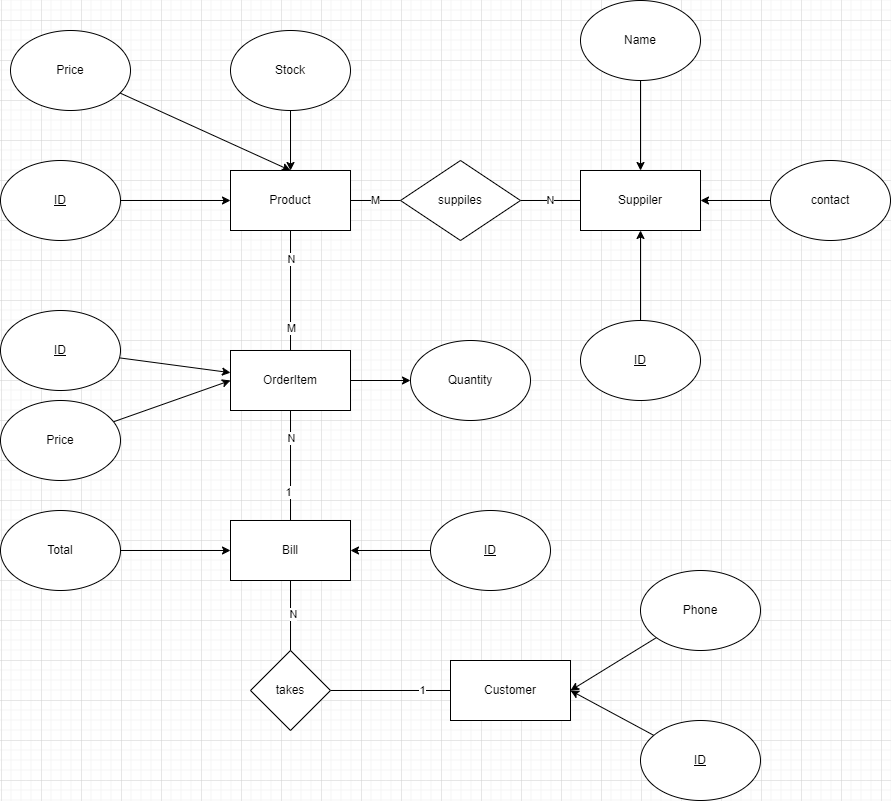

The diagram above was exported from draw.io. Its source (the exported page's mxGraphModel, read from the mxfile embedded in the PNG):
<mxGraphModel dx="1554" dy="814" grid="1" gridSize="10" guides="1" tooltips="1" connect="1" arrows="1" fold="1" page="1" pageScale="1" pageWidth="850" pageHeight="1100" math="0" shadow="0">
  <root>
    <mxCell id="0" />
    <mxCell id="1" parent="0" />
    <mxCell id="HMcroM5DdTJB_tqUM0iG-1" value="Product" style="rounded=0;whiteSpace=wrap;html=1;" vertex="1" parent="1">
      <mxGeometry x="350" y="230" width="120" height="60" as="geometry" />
    </mxCell>
    <mxCell id="HMcroM5DdTJB_tqUM0iG-14" style="edgeStyle=orthogonalEdgeStyle;rounded=0;orthogonalLoop=1;jettySize=auto;html=1;" edge="1" parent="1" source="HMcroM5DdTJB_tqUM0iG-2" target="HMcroM5DdTJB_tqUM0iG-1">
      <mxGeometry relative="1" as="geometry" />
    </mxCell>
    <mxCell id="HMcroM5DdTJB_tqUM0iG-2" value="Stock" style="ellipse;whiteSpace=wrap;html=1;" vertex="1" parent="1">
      <mxGeometry x="350" y="90" width="120" height="80" as="geometry" />
    </mxCell>
    <mxCell id="HMcroM5DdTJB_tqUM0iG-30" style="rounded=0;orthogonalLoop=1;jettySize=auto;html=1;entryX=1;entryY=0.5;entryDx=0;entryDy=0;endArrow=none;endFill=0;" edge="1" parent="1" source="HMcroM5DdTJB_tqUM0iG-4" target="HMcroM5DdTJB_tqUM0iG-29">
      <mxGeometry relative="1" as="geometry" />
    </mxCell>
    <mxCell id="HMcroM5DdTJB_tqUM0iG-43" value="1" style="edgeLabel;html=1;align=center;verticalAlign=middle;resizable=0;points=[];" vertex="1" connectable="0" parent="HMcroM5DdTJB_tqUM0iG-30">
      <mxGeometry x="-0.5222" y="-1" relative="1" as="geometry">
        <mxPoint as="offset" />
      </mxGeometry>
    </mxCell>
    <mxCell id="HMcroM5DdTJB_tqUM0iG-4" value="Customer" style="rounded=0;whiteSpace=wrap;html=1;" vertex="1" parent="1">
      <mxGeometry x="570" y="720" width="120" height="60" as="geometry" />
    </mxCell>
    <mxCell id="HMcroM5DdTJB_tqUM0iG-6" style="rounded=0;orthogonalLoop=1;jettySize=auto;html=1;entryX=1;entryY=0.5;entryDx=0;entryDy=0;" edge="1" parent="1" source="HMcroM5DdTJB_tqUM0iG-5" target="HMcroM5DdTJB_tqUM0iG-4">
      <mxGeometry relative="1" as="geometry" />
    </mxCell>
    <mxCell id="HMcroM5DdTJB_tqUM0iG-5" value="&lt;u&gt;ID&lt;/u&gt;" style="ellipse;whiteSpace=wrap;html=1;" vertex="1" parent="1">
      <mxGeometry x="760" y="780" width="120" height="80" as="geometry" />
    </mxCell>
    <mxCell id="HMcroM5DdTJB_tqUM0iG-9" style="rounded=0;orthogonalLoop=1;jettySize=auto;html=1;entryX=1;entryY=0.5;entryDx=0;entryDy=0;" edge="1" parent="1" source="HMcroM5DdTJB_tqUM0iG-7" target="HMcroM5DdTJB_tqUM0iG-4">
      <mxGeometry relative="1" as="geometry">
        <mxPoint x="680" y="720" as="targetPoint" />
      </mxGeometry>
    </mxCell>
    <mxCell id="HMcroM5DdTJB_tqUM0iG-7" value="Phone" style="ellipse;whiteSpace=wrap;html=1;" vertex="1" parent="1">
      <mxGeometry x="760" y="630" width="120" height="80" as="geometry" />
    </mxCell>
    <mxCell id="HMcroM5DdTJB_tqUM0iG-10" value="Suppiler" style="rounded=0;whiteSpace=wrap;html=1;" vertex="1" parent="1">
      <mxGeometry x="700" y="230" width="120" height="60" as="geometry" />
    </mxCell>
    <mxCell id="HMcroM5DdTJB_tqUM0iG-15" style="edgeStyle=orthogonalEdgeStyle;rounded=0;orthogonalLoop=1;jettySize=auto;html=1;" edge="1" parent="1" source="HMcroM5DdTJB_tqUM0iG-11" target="HMcroM5DdTJB_tqUM0iG-10">
      <mxGeometry relative="1" as="geometry" />
    </mxCell>
    <mxCell id="HMcroM5DdTJB_tqUM0iG-11" value="Name" style="ellipse;whiteSpace=wrap;html=1;" vertex="1" parent="1">
      <mxGeometry x="700" y="60" width="120" height="80" as="geometry" />
    </mxCell>
    <mxCell id="HMcroM5DdTJB_tqUM0iG-16" style="edgeStyle=orthogonalEdgeStyle;rounded=0;orthogonalLoop=1;jettySize=auto;html=1;entryX=0.5;entryY=1;entryDx=0;entryDy=0;" edge="1" parent="1" source="HMcroM5DdTJB_tqUM0iG-13" target="HMcroM5DdTJB_tqUM0iG-10">
      <mxGeometry relative="1" as="geometry" />
    </mxCell>
    <mxCell id="HMcroM5DdTJB_tqUM0iG-13" value="&lt;u&gt;ID&lt;/u&gt;" style="ellipse;whiteSpace=wrap;html=1;" vertex="1" parent="1">
      <mxGeometry x="700" y="380" width="120" height="80" as="geometry" />
    </mxCell>
    <mxCell id="HMcroM5DdTJB_tqUM0iG-18" style="rounded=0;orthogonalLoop=1;jettySize=auto;html=1;entryX=1;entryY=0.5;entryDx=0;entryDy=0;" edge="1" parent="1" source="HMcroM5DdTJB_tqUM0iG-17" target="HMcroM5DdTJB_tqUM0iG-10">
      <mxGeometry relative="1" as="geometry" />
    </mxCell>
    <mxCell id="HMcroM5DdTJB_tqUM0iG-17" value="contact" style="ellipse;whiteSpace=wrap;html=1;" vertex="1" parent="1">
      <mxGeometry x="890" y="220" width="120" height="80" as="geometry" />
    </mxCell>
    <mxCell id="HMcroM5DdTJB_tqUM0iG-20" value="M" style="edgeStyle=orthogonalEdgeStyle;rounded=0;orthogonalLoop=1;jettySize=auto;html=1;entryX=1;entryY=0.5;entryDx=0;entryDy=0;endArrow=none;endFill=0;" edge="1" parent="1" source="HMcroM5DdTJB_tqUM0iG-19" target="HMcroM5DdTJB_tqUM0iG-1">
      <mxGeometry relative="1" as="geometry" />
    </mxCell>
    <mxCell id="HMcroM5DdTJB_tqUM0iG-21" value="N" style="edgeStyle=orthogonalEdgeStyle;rounded=0;orthogonalLoop=1;jettySize=auto;html=1;endArrow=none;endFill=0;" edge="1" parent="1" source="HMcroM5DdTJB_tqUM0iG-19" target="HMcroM5DdTJB_tqUM0iG-10">
      <mxGeometry relative="1" as="geometry" />
    </mxCell>
    <mxCell id="HMcroM5DdTJB_tqUM0iG-19" value="suppiles" style="rhombus;whiteSpace=wrap;html=1;" vertex="1" parent="1">
      <mxGeometry x="520" y="220" width="120" height="80" as="geometry" />
    </mxCell>
    <mxCell id="HMcroM5DdTJB_tqUM0iG-32" style="edgeStyle=orthogonalEdgeStyle;rounded=0;orthogonalLoop=1;jettySize=auto;html=1;entryX=0.5;entryY=1;entryDx=0;entryDy=0;endArrow=none;endFill=0;" edge="1" parent="1" source="HMcroM5DdTJB_tqUM0iG-22" target="HMcroM5DdTJB_tqUM0iG-1">
      <mxGeometry relative="1" as="geometry" />
    </mxCell>
    <mxCell id="HMcroM5DdTJB_tqUM0iG-38" value="N" style="edgeLabel;html=1;align=center;verticalAlign=middle;resizable=0;points=[];" vertex="1" connectable="0" parent="HMcroM5DdTJB_tqUM0iG-32">
      <mxGeometry x="0.5222" relative="1" as="geometry">
        <mxPoint as="offset" />
      </mxGeometry>
    </mxCell>
    <mxCell id="HMcroM5DdTJB_tqUM0iG-41" value="M" style="edgeLabel;html=1;align=center;verticalAlign=middle;resizable=0;points=[];" vertex="1" connectable="0" parent="HMcroM5DdTJB_tqUM0iG-32">
      <mxGeometry x="-0.6278" relative="1" as="geometry">
        <mxPoint as="offset" />
      </mxGeometry>
    </mxCell>
    <mxCell id="HMcroM5DdTJB_tqUM0iG-47" style="edgeStyle=orthogonalEdgeStyle;rounded=0;orthogonalLoop=1;jettySize=auto;html=1;" edge="1" parent="1" source="HMcroM5DdTJB_tqUM0iG-22" target="HMcroM5DdTJB_tqUM0iG-46">
      <mxGeometry relative="1" as="geometry" />
    </mxCell>
    <mxCell id="HMcroM5DdTJB_tqUM0iG-22" value="OrderItem" style="rounded=0;whiteSpace=wrap;html=1;" vertex="1" parent="1">
      <mxGeometry x="350" y="410" width="120" height="60" as="geometry" />
    </mxCell>
    <mxCell id="HMcroM5DdTJB_tqUM0iG-31" style="rounded=0;orthogonalLoop=1;jettySize=auto;html=1;entryX=0.5;entryY=1;entryDx=0;entryDy=0;endArrow=none;endFill=0;exitX=0.5;exitY=0;exitDx=0;exitDy=0;" edge="1" parent="1" source="HMcroM5DdTJB_tqUM0iG-48" target="HMcroM5DdTJB_tqUM0iG-22">
      <mxGeometry relative="1" as="geometry" />
    </mxCell>
    <mxCell id="HMcroM5DdTJB_tqUM0iG-42" value="N" style="edgeLabel;html=1;align=center;verticalAlign=middle;resizable=0;points=[];" vertex="1" connectable="0" parent="HMcroM5DdTJB_tqUM0iG-31">
      <mxGeometry x="0.4952" relative="1" as="geometry">
        <mxPoint as="offset" />
      </mxGeometry>
    </mxCell>
    <mxCell id="HMcroM5DdTJB_tqUM0iG-52" value="1" style="edgeLabel;html=1;align=center;verticalAlign=middle;resizable=0;points=[];" vertex="1" connectable="0" parent="HMcroM5DdTJB_tqUM0iG-31">
      <mxGeometry x="-0.4733" y="3" relative="1" as="geometry">
        <mxPoint as="offset" />
      </mxGeometry>
    </mxCell>
    <mxCell id="HMcroM5DdTJB_tqUM0iG-50" style="edgeStyle=orthogonalEdgeStyle;rounded=0;orthogonalLoop=1;jettySize=auto;html=1;entryX=0.5;entryY=1;entryDx=0;entryDy=0;endArrow=none;endFill=0;" edge="1" parent="1" source="HMcroM5DdTJB_tqUM0iG-29" target="HMcroM5DdTJB_tqUM0iG-48">
      <mxGeometry relative="1" as="geometry" />
    </mxCell>
    <mxCell id="HMcroM5DdTJB_tqUM0iG-51" value="N" style="edgeLabel;html=1;align=center;verticalAlign=middle;resizable=0;points=[];" vertex="1" connectable="0" parent="HMcroM5DdTJB_tqUM0iG-50">
      <mxGeometry x="0.0444" y="-2" relative="1" as="geometry">
        <mxPoint as="offset" />
      </mxGeometry>
    </mxCell>
    <mxCell id="HMcroM5DdTJB_tqUM0iG-29" value="takes" style="rhombus;whiteSpace=wrap;html=1;" vertex="1" parent="1">
      <mxGeometry x="370" y="710" width="80" height="80" as="geometry" />
    </mxCell>
    <mxCell id="HMcroM5DdTJB_tqUM0iG-34" style="rounded=0;orthogonalLoop=1;jettySize=auto;html=1;" edge="1" parent="1" source="HMcroM5DdTJB_tqUM0iG-33" target="HMcroM5DdTJB_tqUM0iG-22">
      <mxGeometry relative="1" as="geometry" />
    </mxCell>
    <mxCell id="HMcroM5DdTJB_tqUM0iG-33" value="&lt;u&gt;ID&lt;/u&gt;" style="ellipse;whiteSpace=wrap;html=1;" vertex="1" parent="1">
      <mxGeometry x="120" y="370" width="120" height="80" as="geometry" />
    </mxCell>
    <mxCell id="HMcroM5DdTJB_tqUM0iG-36" style="rounded=0;orthogonalLoop=1;jettySize=auto;html=1;entryX=0;entryY=0.5;entryDx=0;entryDy=0;" edge="1" parent="1" source="HMcroM5DdTJB_tqUM0iG-35" target="HMcroM5DdTJB_tqUM0iG-22">
      <mxGeometry relative="1" as="geometry" />
    </mxCell>
    <mxCell id="HMcroM5DdTJB_tqUM0iG-35" value="Price" style="ellipse;whiteSpace=wrap;html=1;" vertex="1" parent="1">
      <mxGeometry x="120" y="460" width="120" height="80" as="geometry" />
    </mxCell>
    <mxCell id="HMcroM5DdTJB_tqUM0iG-45" style="edgeStyle=orthogonalEdgeStyle;rounded=0;orthogonalLoop=1;jettySize=auto;html=1;entryX=0;entryY=0.5;entryDx=0;entryDy=0;" edge="1" parent="1" source="HMcroM5DdTJB_tqUM0iG-44" target="HMcroM5DdTJB_tqUM0iG-1">
      <mxGeometry relative="1" as="geometry" />
    </mxCell>
    <mxCell id="HMcroM5DdTJB_tqUM0iG-44" value="&lt;u&gt;ID&lt;/u&gt;" style="ellipse;whiteSpace=wrap;html=1;" vertex="1" parent="1">
      <mxGeometry x="120" y="220" width="120" height="80" as="geometry" />
    </mxCell>
    <mxCell id="HMcroM5DdTJB_tqUM0iG-46" value="Quantity" style="ellipse;whiteSpace=wrap;html=1;" vertex="1" parent="1">
      <mxGeometry x="530" y="400" width="120" height="80" as="geometry" />
    </mxCell>
    <mxCell id="HMcroM5DdTJB_tqUM0iG-48" value="Bill" style="rounded=0;whiteSpace=wrap;html=1;" vertex="1" parent="1">
      <mxGeometry x="350" y="580" width="120" height="60" as="geometry" />
    </mxCell>
    <mxCell id="HMcroM5DdTJB_tqUM0iG-54" style="rounded=0;orthogonalLoop=1;jettySize=auto;html=1;" edge="1" parent="1" source="HMcroM5DdTJB_tqUM0iG-53" target="HMcroM5DdTJB_tqUM0iG-48">
      <mxGeometry relative="1" as="geometry" />
    </mxCell>
    <mxCell id="HMcroM5DdTJB_tqUM0iG-53" value="Total" style="ellipse;whiteSpace=wrap;html=1;" vertex="1" parent="1">
      <mxGeometry x="120" y="570" width="120" height="80" as="geometry" />
    </mxCell>
    <mxCell id="HMcroM5DdTJB_tqUM0iG-56" style="edgeStyle=orthogonalEdgeStyle;rounded=0;orthogonalLoop=1;jettySize=auto;html=1;entryX=1;entryY=0.5;entryDx=0;entryDy=0;" edge="1" parent="1" source="HMcroM5DdTJB_tqUM0iG-55" target="HMcroM5DdTJB_tqUM0iG-48">
      <mxGeometry relative="1" as="geometry" />
    </mxCell>
    <mxCell id="HMcroM5DdTJB_tqUM0iG-55" value="&lt;u&gt;ID&lt;/u&gt;" style="ellipse;whiteSpace=wrap;html=1;" vertex="1" parent="1">
      <mxGeometry x="550" y="570" width="120" height="80" as="geometry" />
    </mxCell>
    <mxCell id="HMcroM5DdTJB_tqUM0iG-59" style="rounded=0;orthogonalLoop=1;jettySize=auto;html=1;entryX=0.5;entryY=0;entryDx=0;entryDy=0;" edge="1" parent="1" source="HMcroM5DdTJB_tqUM0iG-58" target="HMcroM5DdTJB_tqUM0iG-1">
      <mxGeometry relative="1" as="geometry" />
    </mxCell>
    <mxCell id="HMcroM5DdTJB_tqUM0iG-58" value="Price" style="ellipse;whiteSpace=wrap;html=1;" vertex="1" parent="1">
      <mxGeometry x="130" y="90" width="120" height="80" as="geometry" />
    </mxCell>
  </root>
</mxGraphModel>